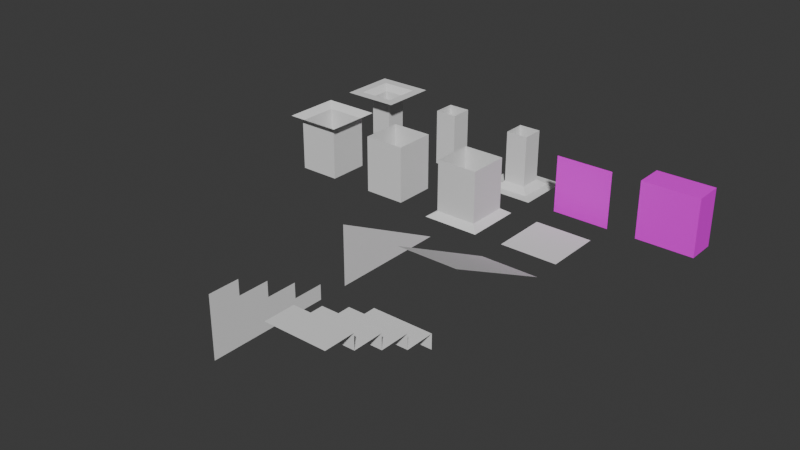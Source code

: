 # Source: tileset_saloon.blend  (saved by Blender 4.4.32; exported with 4.5.12 LTS)
import bpy
from mathutils import Matrix  # noqa: F401  (used for matrix-valued properties, if any)

bpy.ops.wm.read_factory_settings(use_empty=True)
scene = bpy.context.scene
scene.name = 'Scene'

# ---- collections
col_collection = bpy.data.collections.new('Collection'); scene.collection.children.link(col_collection)

# ---- images (referenced by path relative to the original .blend; pixels are not part of the script)
import os
ASSET_DIR = os.environ.get("B2B_ASSET_DIR", "")  # directory of the original .blend (textures are referenced by path, not embedded)
HERE = os.path.dirname(os.path.abspath(__file__))  # packed textures are extracted next to this script under _unpacked/

def load_image(name, relpath, width, height, colorspace="sRGB"):
    """Load a texture the original file referenced (path relative to the .blend, or extracted next to this script)."""
    p = next((c for c in (os.path.join(HERE, relpath), os.path.join(ASSET_DIR, relpath)) if relpath and os.path.exists(c)), "")
    if p:
        img = bpy.data.images.load(p, check_existing=True)
        img.name = name
    else:  # same state as the original file: an image datablock whose file is absent (Cycles renders it pink)
        img = bpy.data.images.new(name, width, height)
        img.source = "FILE"
        img.filepath = "//" + (relpath or name)
    img.colorspace_settings.name = colorspace
    return img
img_wooden_wall_png = load_image('wooden_wall.png', 'wooden_wall.png', 1024, 1024, 'sRGB')

# ---- materials (node trees are filled in below, after node groups)
mat_wooden_wall = bpy.data.materials.new('Wooden_Wall')

# ---- material node trees
mat_wooden_wall.use_nodes = True; mat_wooden_wall.node_tree.nodes.clear()
_N = mat_wooden_wall.node_tree.nodes; _L = mat_wooden_wall.node_tree.links
n0 = _N.new('ShaderNodeBsdfPrincipled'); n0.name = 'Principled BSDF'; n0.location = (113, 284)
n1 = _N.new('ShaderNodeOutputMaterial'); n1.name = 'Material Output'; n1.location = (394, 285)
n2 = _N.new('ShaderNodeTexCoord'); n2.name = 'Texture Coordinate'; n2.location = (-577, 265)
n3 = _N.new('ShaderNodeMapping'); n3.name = 'Mapping'; n3.location = (-385, 271)
n3.inputs[2].default_value = (0.0, 0.0, 1.571)
n4 = _N.new('ShaderNodeTexImage'); n4.name = 'Image Texture'; n4.location = (-191, 271)
n4.image = img_wooden_wall_png
_L.new(n0.outputs[0], n1.inputs[0])
_L.new(n2.outputs[2], n3.inputs[0])
_L.new(n4.outputs[0], n0.inputs[0])
_L.new(n3.outputs[0], n4.inputs[0])
n1.is_active_output = True

# ---- world
world_world = bpy.data.worlds.new('World'); scene.world = world_world
world_world.use_nodes = True; world_world.node_tree.nodes.clear()
_N = world_world.node_tree.nodes; _L = world_world.node_tree.links
n0 = _N.new('ShaderNodeOutputWorld'); n0.name = 'World Output'; n0.location = (300, 300)
n1 = _N.new('ShaderNodeBackground'); n1.name = 'Background'; n1.location = (10, 300)
n1.inputs[0].default_value = (0.05088, 0.05088, 0.05088, 1.0)
_L.new(n1.outputs[0], n0.inputs[0])
n0.is_active_output = True
world_world.color = (0.05088, 0.05088, 0.05088)
world_world.sun_shadow_jitter_overblur = 0.0

# ---- meshes
me_plane = bpy.data.meshes.new('Plane')
me_plane.from_pydata([(-1.0, -1.0, 0.0), (1.0, -1.0, 0.0), (-1.0, 1.0, 0.0), (1.0, 1.0, 0.0)], [], [(0, 1, 3, 2)])
_uv = me_plane.uv_layers.new(name='UVMap')
_uv.uv.foreach_set('vector', [0.0, 0.0, 1.0, 0.0, 1.0, 1.0, 0.0, 1.0])
me_plane.update()
me_plane_012 = bpy.data.meshes.new('Plane.012')
me_plane_012.from_pydata([(-1.0, -1.0, 0.0), (1.0, -1.0, 0.0), (-1.0, 1.0, 0.0), (1.0, 1.0, 0.0)], [], [(0, 1, 3, 2)])
_uv = me_plane_012.uv_layers.new(name='UVMap')
_uv.uv.foreach_set('vector', [0.0, 0.0, 1.0, 0.0, 1.0, 1.0, 0.0, 1.0])
me_plane_012.materials.append(mat_wooden_wall)
me_plane_012.update()
me_plane_017 = bpy.data.meshes.new('Plane.017')
me_plane_017.from_pydata([(-1.0, -3.0, 2.0), (1.0, -3.0, 2.0), (-1.0, 1.0, 0.0), (1.0, 1.0, 0.0)], [], [(0, 1, 3, 2)])
_uv = me_plane_017.uv_layers.new(name='UVMap')
_uv.uv.foreach_set('vector', [0.0, 0.0, 1.0, 0.0, 1.0, 1.0, 0.0, 1.0])
me_plane_017.update()
me_plane_018 = bpy.data.meshes.new('Plane.018')
me_plane_018.from_pydata([(-1.0, -3.0, 2.0), (-1.0, 1.0, 0.0), (-1.0, -3.0, 0.0), (-1.0, -3.0, 2.0)], [], [(1, 2, 3, 0)])
_uv = me_plane_018.uv_layers.new(name='UVMap')
_uv.uv.foreach_set('vector', [0.0, 1.0, 0.0, 1.0, 0.0, 1.0, 0.0, 0.0])
me_plane_018.update()
me_plane_020 = bpy.data.meshes.new('Plane.020')
me_plane_020.from_pydata([(-1.0, -3.0, 2.0), (1.0, -3.0, 2.0), (-1.0, 1.0, 0.0), (1.0, 1.0, 0.0), (-1.0, -1.0, 1.0), (1.0, -1.0, 1.0), (1.0, 0.0, 0.5), (-1.0, 0.0, 0.5), (-1.0, -2.0, 1.5), (1.0, -2.0, 1.5), (-1.0, -2.98e-07, 1.0), (1.0, -2.98e-07, 1.0), (1.0, -1.0, 1.5), (-1.0, -1.0, 1.5), (-1.0, -2.0, 2.0), (1.0, -2.0, 2.0), (1.0, 1.0, 0.5), (-1.0, 1.0, 0.5)], [], [(17, 16, 3, 2), (13, 12, 5, 4), (10, 11, 6, 7), (14, 15, 9, 8), (4, 5, 11, 10), (8, 9, 12, 13), (0, 1, 15, 14), (7, 6, 16, 17)])
_uv = me_plane_020.uv_layers.new(name='UVMap')
_uv.uv.foreach_set('vector', [0.0, 0.875, 1.0, 0.875, 1.0, 1.0, 0.0, 1.0, 0.0, 0.375, 1.0, 0.375, 1.0, 0.5, 0.0, 0.5, 0.0, 0.6242, 1.0, 0.6242, 1.0, 0.75, 0.0, 0.75, 0.0, 0.125, 1.0, 0.125, 1.0, 0.25, 0.0, 0.25, 0.0, 0.5, 1.0, 0.5, 1.0, 0.6242, 0.0, 0.6242, 0.0, 0.25, 1.0, 0.25, 1.0, 0.375, 0.0, 0.375, 0.0, 0.0, 1.0, 0.0, 1.0, 0.125, 0.0, 0.125, 0.0, 0.75, 1.0, 0.75, 1.0, 0.875, 0.0, 0.875])
me_plane_020.update()
me_plane_021 = bpy.data.meshes.new('Plane.021')
me_plane_021.from_pydata([(-1.0, -3.0, 2.0), (-1.0, 1.0, 0.0), (-1.0, -1.0, 1.0), (-1.0, 0.0, 0.5), (-1.0, -2.0, 1.5), (-1.0, -2.98e-07, 1.0), (-1.0, -1.0, 1.5), (-1.0, -2.0, 2.0), (-1.0, 1.0, 0.5), (-1.0, -3.0, 0.0), (1.0, -3.0, 0.0), (-1.0, -1.0, 0.0), (1.0, -1.0, 0.0), (-1.0, 0.0, 0.0), (1.0, 0.0, 0.0), (-1.0, -2.0, 0.0), (-1.0, -1.0, 0.0), (1.0, -1.0, 0.0), (1.0, -3.0, 0.0), (-1.0, -3.0, 0.0), (1.0, -1.0, 0.0), (-1.0, -1.0, 0.0), (-1.0, 0.0, 0.0), (1.0, 0.0, 0.0)], [], [(19, 18, 10, 9), (21, 20, 12, 11), (22, 23, 14, 13), (11, 12, 17, 16), (7, 15, 19, 0), (6, 16, 15, 4), (5, 13, 21, 2), (8, 1, 22, 3)])
_uv = me_plane_021.uv_layers.new(name='UVMap')
_uv.uv.foreach_set('vector', [0.0, 1.0, 1.0, 1.0, 1.0, 1.0, 0.0, 1.0, 0.0, 1.0, 1.0, 1.0, 1.0, 1.0, 0.0, 1.0, 0.0, 1.0, 1.0, 1.0, 1.0, 1.0, 0.0, 1.0, 0.0, 1.0, 1.0, 1.0, 1.0, 1.0, 0.0, 1.0, 0.0, 0.125, 0.0, 1.0, 0.0, 1.0, 0.0, 0.0, 0.0, 0.375, 0.0, 1.0, 0.0, 1.0, 0.0, 0.25, 0.0, 0.6242, 0.0, 1.0, 0.0, 1.0, 0.0, 0.5, 0.0, 0.875, 0.0, 1.0, 0.0, 1.0, 0.0, 0.75])
me_plane_021.update()
me_plane_001 = bpy.data.meshes.new('Plane.001')
me_plane_001.from_pydata([(-1.0, -1.0, 0.0), (1.0, -1.0, 0.0), (-1.0, 1.0, 0.0), (1.0, 1.0, 0.0), (-0.726, 0.726, 0.1905), (-0.726, -0.726, 0.1905), (0.726, -0.726, 0.1905), (0.726, 0.726, 0.1905), (-0.726, 0.726, 2.0), (-0.726, -0.726, 2.0), (0.726, -0.726, 2.0), (0.726, 0.726, 2.0)], [], [(6, 7, 11, 10), (5, 4, 2, 0), (6, 5, 0, 1), (7, 6, 1, 3), (4, 7, 3, 2), (4, 5, 9, 8), (7, 4, 8, 11), (5, 6, 10, 9)])
_uv = me_plane_001.uv_layers.new(name='UVMap')
_uv.uv.foreach_set('vector', [0.863, 0.137, 0.863, 0.863, 0.863, 0.863, 0.863, 0.137, 0.137, 0.137, 0.137, 0.863, 0.0, 1.0, 0.0, 0.0, 0.863, 0.137, 0.137, 0.137, 0.0, 0.0, 1.0, 0.0, 0.863, 0.863, 0.863, 0.137, 1.0, 0.0, 1.0, 1.0, 0.137, 0.863, 0.863, 0.863, 1.0, 1.0, 0.0, 1.0, 0.137, 0.863, 0.137, 0.137, 0.137, 0.137, 0.137, 0.863, 0.863, 0.863, 0.137, 0.863, 0.137, 0.863, 0.863, 0.863, 0.137, 0.137, 0.863, 0.137, 0.863, 0.137, 0.137, 0.137])
me_plane_001.update()
me_plane_002 = bpy.data.meshes.new('Plane.002')
me_plane_002.from_pydata([(-0.726, 0.726, 0.0), (-0.726, -0.726, 0.0), (0.726, -0.726, 0.0), (0.726, 0.726, 0.0), (-0.726, 0.726, 2.0), (-0.726, -0.726, 2.0), (0.726, -0.726, 2.0), (0.726, 0.726, 2.0)], [], [(2, 3, 7, 6), (0, 1, 5, 4), (3, 0, 4, 7), (1, 2, 6, 5)])
_uv = me_plane_002.uv_layers.new(name='UVMap')
_uv.uv.foreach_set('vector', [0.863, 0.137, 0.863, 0.863, 0.863, 0.863, 0.863, 0.137, 0.137, 0.863, 0.137, 0.137, 0.137, 0.137, 0.137, 0.863, 0.863, 0.863, 0.137, 0.863, 0.137, 0.863, 0.863, 0.863, 0.137, 0.137, 0.863, 0.137, 0.863, 0.137, 0.137, 0.137])
me_plane_002.update()
me_plane_003 = bpy.data.meshes.new('Plane.003')
me_plane_003.from_pydata([(-1.0, -1.0, 0.0), (1.0, -1.0, 0.0), (-1.0, 1.0, 0.0), (1.0, 1.0, 0.0), (-0.726, 0.726, 0.1905), (-0.726, -0.726, 0.1905), (0.726, -0.726, 0.1905), (0.726, 0.726, 0.1905), (-0.726, 0.726, 2.0), (-0.726, -0.726, 2.0), (0.726, -0.726, 2.0), (0.726, 0.726, 2.0)], [], [(6, 7, 11, 10), (5, 4, 2, 0), (6, 5, 0, 1), (7, 6, 1, 3), (4, 7, 3, 2), (4, 5, 9, 8), (7, 4, 8, 11), (5, 6, 10, 9)])
_uv = me_plane_003.uv_layers.new(name='UVMap')
_uv.uv.foreach_set('vector', [0.863, 0.137, 0.863, 0.863, 0.863, 0.863, 0.863, 0.137, 0.137, 0.137, 0.137, 0.863, 0.0, 1.0, 0.0, 0.0, 0.863, 0.137, 0.137, 0.137, 0.0, 0.0, 1.0, 0.0, 0.863, 0.863, 0.863, 0.137, 1.0, 0.0, 1.0, 1.0, 0.137, 0.863, 0.863, 0.863, 1.0, 1.0, 0.0, 1.0, 0.137, 0.863, 0.137, 0.137, 0.137, 0.137, 0.137, 0.863, 0.863, 0.863, 0.137, 0.863, 0.137, 0.863, 0.863, 0.863, 0.137, 0.137, 0.863, 0.137, 0.863, 0.137, 0.137, 0.137])
me_plane_003.update()
me_plane_004 = bpy.data.meshes.new('Plane.004')
me_plane_004.from_pydata([(-0.6484, -0.6484, 0.0), (0.6484, -0.6484, 0.0), (-0.6484, 0.6484, 0.0), (0.6484, 0.6484, 0.0), (-0.3884, 0.3884, 0.1905), (-0.3884, -0.3884, 0.1905), (0.3884, -0.3884, 0.1905), (0.3884, 0.3884, 0.1905), (-0.3884, 0.3884, 2.0), (-0.3884, -0.3884, 2.0), (0.3884, -0.3884, 2.0), (0.3884, 0.3884, 2.0), (-1.001, -1.001, 0.0), (1.001, -1.001, 0.0), (-1.001, 1.001, 0.0), (1.001, 1.001, 0.0)], [], [(6, 7, 11, 10), (5, 4, 2, 0), (6, 5, 0, 1), (7, 6, 1, 3), (4, 7, 3, 2), (4, 5, 9, 8), (7, 4, 8, 11), (5, 6, 10, 9), (2, 3, 15, 14), (1, 0, 12, 13), (3, 1, 13, 15), (0, 2, 14, 12)])
_uv = me_plane_004.uv_layers.new(name='UVMap')
_uv.uv.foreach_set('vector', [0.863, 0.137, 0.863, 0.863, 0.863, 0.863, 0.863, 0.137, 0.137, 0.137, 0.137, 0.863, 0.0, 1.0, 0.0, 0.0, 0.863, 0.137, 0.137, 0.137, 0.0, 0.0, 1.0, 0.0, 0.863, 0.863, 0.863, 0.137, 1.0, 0.0, 1.0, 1.0, 0.137, 0.863, 0.863, 0.863, 1.0, 1.0, 0.0, 1.0, 0.137, 0.863, 0.137, 0.137, 0.137, 0.137, 0.137, 0.863, 0.863, 0.863, 0.137, 0.863, 0.137, 0.863, 0.863, 0.863, 0.137, 0.137, 0.863, 0.137, 0.863, 0.137, 0.137, 0.137, 0.0, 1.0, 1.0, 1.0, 1.0, 1.0, 0.0, 1.0, 1.0, 0.0, 0.0, 0.0, 0.0, 0.0, 1.0, 0.0, 1.0, 1.0, 1.0, 0.0, 1.0, 0.0, 1.0, 1.0, 0.0, 0.0, 0.0, 1.0, 0.0, 1.0, 0.0, 0.0])
me_plane_004.update()
me_plane_007 = bpy.data.meshes.new('Plane.007')
me_plane_007.from_pydata([(-0.3884, 0.3884, 0.0), (-0.3884, -0.3884, 0.0), (0.3884, -0.3884, 0.0), (0.3884, 0.3884, 0.0), (-0.3884, 0.3884, 2.0), (-0.3884, -0.3884, 2.0), (0.3884, -0.3884, 2.0), (0.3884, 0.3884, 2.0)], [], [(2, 3, 7, 6), (0, 1, 5, 4), (3, 0, 4, 7), (1, 2, 6, 5)])
_uv = me_plane_007.uv_layers.new(name='UVMap')
_uv.uv.foreach_set('vector', [0.863, 0.137, 0.863, 0.863, 0.863, 0.863, 0.863, 0.137, 0.137, 0.863, 0.137, 0.137, 0.137, 0.137, 0.137, 0.863, 0.863, 0.863, 0.137, 0.863, 0.137, 0.863, 0.863, 0.863, 0.137, 0.137, 0.863, 0.137, 0.863, 0.137, 0.137, 0.137])
me_plane_007.update()
me_plane_008 = bpy.data.meshes.new('Plane.008')
me_plane_008.from_pydata([(-0.6484, -0.6484, 0.0), (0.6484, -0.6484, 0.0), (-0.6484, 0.6484, 0.0), (0.6484, 0.6484, 0.0), (-0.3884, 0.3884, 0.1905), (-0.3884, -0.3884, 0.1905), (0.3884, -0.3884, 0.1905), (0.3884, 0.3884, 0.1905), (-0.3884, 0.3884, 2.0), (-0.3884, -0.3884, 2.0), (0.3884, -0.3884, 2.0), (0.3884, 0.3884, 2.0), (-1.001, -1.001, 0.0), (1.001, -1.001, 0.0), (-1.001, 1.001, 0.0), (1.001, 1.001, 0.0)], [], [(6, 7, 11, 10), (5, 4, 2, 0), (6, 5, 0, 1), (7, 6, 1, 3), (4, 7, 3, 2), (4, 5, 9, 8), (7, 4, 8, 11), (5, 6, 10, 9), (2, 3, 15, 14), (1, 0, 12, 13), (3, 1, 13, 15), (0, 2, 14, 12)])
_uv = me_plane_008.uv_layers.new(name='UVMap')
_uv.uv.foreach_set('vector', [0.863, 0.137, 0.863, 0.863, 0.863, 0.863, 0.863, 0.137, 0.137, 0.137, 0.137, 0.863, 0.0, 1.0, 0.0, 0.0, 0.863, 0.137, 0.137, 0.137, 0.0, 0.0, 1.0, 0.0, 0.863, 0.863, 0.863, 0.137, 1.0, 0.0, 1.0, 1.0, 0.137, 0.863, 0.863, 0.863, 1.0, 1.0, 0.0, 1.0, 0.137, 0.863, 0.137, 0.137, 0.137, 0.137, 0.137, 0.863, 0.863, 0.863, 0.137, 0.863, 0.137, 0.863, 0.863, 0.863, 0.137, 0.137, 0.863, 0.137, 0.863, 0.137, 0.137, 0.137, 0.0, 1.0, 1.0, 1.0, 1.0, 1.0, 0.0, 1.0, 1.0, 0.0, 0.0, 0.0, 0.0, 0.0, 1.0, 0.0, 1.0, 1.0, 1.0, 0.0, 1.0, 0.0, 1.0, 1.0, 0.0, 0.0, 0.0, 1.0, 0.0, 1.0, 0.0, 0.0])
me_plane_008.update()
me_plane_009 = bpy.data.meshes.new('Plane.009')
me_plane_009.from_pydata([(-1.0, -1.0, 0.0), (1.0, -1.0, 0.0), (-1.0, 1.0, 0.0), (1.0, 1.0, 0.0), (-1.0, 1.0, 1.0), (-1.0, -1.0, 1.0), (1.0, -1.0, 1.0), (1.0, 1.0, 1.0)], [], [(0, 2, 3, 1), (5, 6, 7, 4), (3, 2, 4, 7), (0, 1, 6, 5), (1, 3, 7, 6), (2, 0, 5, 4)])
_uv = me_plane_009.uv_layers.new(name='UVMap')
_uv.uv.foreach_set('vector', [0.0, 0.0, 0.0, 1.0, 1.0, 1.0, 1.0, 0.0, 0.0, 0.0, 1.0, 0.0, 1.0, 1.0, 0.0, 1.0, 1.0, 1.0, 0.001641, 1.0, 0.001641, -0.002359, 1.0, -0.0007852, 0.004922, 0.9991, 1.0, 0.9958, 1.0, 0.0, 0.0, 0.0, 0.005844, 0.001641, 0.002563, 1.0, 1.0, 1.0, 1.007, 0.001641, 0.9942, 0.9967, 1.002, -0.001641, 0.0, 0.0, 0.0, 1.0])
me_plane_009.materials.append(mat_wooden_wall)
me_plane_009.update()

# ---- objects
ob_floor = bpy.data.objects.new('Floor', me_plane)
ob_wall_low = bpy.data.objects.new('Wall Low', me_plane_012)
ob_slope = bpy.data.objects.new('Slope', me_plane_017)
ob_slope_side = bpy.data.objects.new('Slope Side', me_plane_018)
ob_staircase = bpy.data.objects.new('Staircase', me_plane_020)
ob_staircase_side = bpy.data.objects.new('Staircase Side', me_plane_021)
ob_thick_pillar_base = bpy.data.objects.new('Thick Pillar Base', me_plane_001)
ob_thick_pillar_middle = bpy.data.objects.new('Thick Pillar Middle', me_plane_002)
ob_thick_pillar_top = bpy.data.objects.new('Thick Pillar Top', me_plane_003)
ob_slim_pillar_base = bpy.data.objects.new('Slim Pillar Base', me_plane_004)
ob_slim_pillar_middle = bpy.data.objects.new('Slim Pillar Middle', me_plane_007)
ob_slim_pillar_top = bpy.data.objects.new('Slim Pillar Top', me_plane_008)
ob_thick_wall = bpy.data.objects.new('Thick Wall', me_plane_009)

# ---- transforms, parenting, visibility, modifiers, constraints
ob_floor.location = (0.0, -1.0, 0.0)
ob_wall_low.location = (0.0, 1.0, 1.0)
ob_wall_low.rotation_euler = (-1.571, -1.571, 0.0)
ob_slope.location = (0.0, -4.0, 0.0)
ob_slope_side.location = (-2.0, -4.0, 0.0)
ob_staircase.location = (0.0, -9.0, 0.0)
ob_staircase_side.location = (-2.0, -9.0, 0.0)
ob_thick_pillar_base.location = (-3.0, -1.0, 0.0)
ob_thick_pillar_middle.location = (-6.0, -1.0, 0.0)
ob_thick_pillar_top.location = (-9.0, -1.0, 2.0)
ob_thick_pillar_top.rotation_euler = (-3.142, -0.0, 0.0)
ob_slim_pillar_base.location = (-3.0, 2.0, 0.0)
ob_slim_pillar_middle.location = (-6.0, 2.0, 0.0)
ob_slim_pillar_top.location = (-9.0, 2.0, 2.0)
ob_slim_pillar_top.rotation_euler = (-3.142, -0.0, 1.686e-07)
ob_thick_wall.location = (3.0, 1.0, 1.0)
ob_thick_wall.rotation_euler = (-1.571, -1.571, 0.0)

# ---- collection membership
col_collection.objects.link(ob_floor)
col_collection.objects.link(ob_wall_low)
col_collection.objects.link(ob_slope)
col_collection.objects.link(ob_slope_side)
col_collection.objects.link(ob_staircase)
col_collection.objects.link(ob_staircase_side)
col_collection.objects.link(ob_thick_pillar_base)
col_collection.objects.link(ob_thick_pillar_middle)
col_collection.objects.link(ob_thick_pillar_top)
col_collection.objects.link(ob_slim_pillar_base)
col_collection.objects.link(ob_slim_pillar_middle)
col_collection.objects.link(ob_slim_pillar_top)
col_collection.objects.link(ob_thick_wall)

# ---- scene / render settings (as saved in the file)
scene.frame_start = 1; scene.frame_end = 250; scene.frame_set(-260)
scene.render.engine = 'BLENDER_EEVEE_NEXT'
bpy.context.view_layer.update()

# ---- added for rendering (the .blend has no active camera and no usable light): camera, sun
cam_auto = bpy.data.cameras.new('AutoCamera')
cam_auto.lens = 50.0
cam_auto.sensor_width = 36.0
cam_auto.clip_end = 1000.0
ob_auto_camera = bpy.data.objects.new('AutoCamera', cam_auto)
scene.collection.objects.link(ob_auto_camera)
ob_auto_camera.location = (16.0746, -27.3896, 16.26)
ob_auto_camera.rotation_euler = (1.09748, -7.21219e-08, 0.694738)
scene.camera = ob_auto_camera
light_auto_sun = bpy.data.lights.new('AutoSun', 'SUN')
light_auto_sun.energy = 3.0
light_auto_sun.angle = 0.0523599
ob_auto_sun = bpy.data.objects.new('AutoSun', light_auto_sun)
scene.collection.objects.link(ob_auto_sun)
ob_auto_sun.rotation_euler = (0.872665, 0.174533, 0.523599)
bpy.context.view_layer.update()

